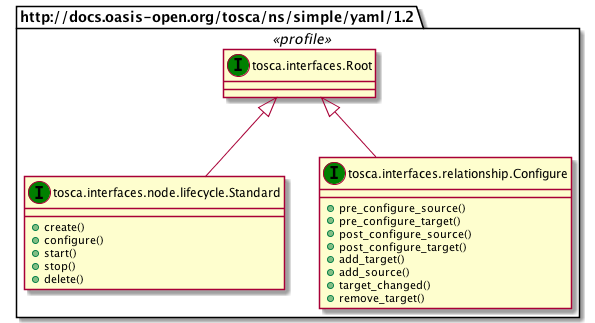

The diagram above was rendered by PlantUML. Its source (embedded in the PNG):
@startuml
set namespaceSeparator none
package "http://docs.oasis-open.org/tosca/ns/simple/yaml/1.2" <<profile>> {
class "tosca.interfaces.Root" as tosca_interfaces_Root_IT << (I,green) >> {
}
class "tosca.interfaces.node.lifecycle.Standard" as tosca_interfaces_node_lifecycle_Standard_IT << (I,green) >> {
+create()
+configure()
+start()
+stop()
+delete()
}
class "tosca.interfaces.relationship.Configure" as tosca_interfaces_relationship_Configure_IT << (I,green) >> {
+pre_configure_source()
+pre_configure_target()
+post_configure_source()
+post_configure_target()
+add_target()
+add_source()
+target_changed()
+remove_target()
}
tosca_interfaces_Root_IT <|-- tosca_interfaces_node_lifecycle_Standard_IT
tosca_interfaces_Root_IT <|-- tosca_interfaces_relationship_Configure_IT
}
@enduml